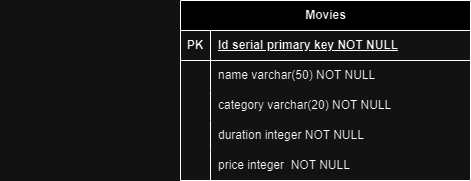

The diagram above was exported from draw.io. Its source (the exported page's mxGraphModel, read from the mxfile embedded in the PNG):
<mxGraphModel dx="1393" dy="766" grid="1" gridSize="10" guides="1" tooltips="1" connect="1" arrows="1" fold="1" page="1" pageScale="1" pageWidth="850" pageHeight="1100" math="0" shadow="0" extFonts="Permanent Marker^https://fonts.googleapis.com/css?family=Permanent+Marker">
  <root>
    <mxCell id="0" />
    <mxCell id="1" parent="0" />
    <mxCell id="2zgQEInh8-sb6j5ZBSqs-1" value="Movies" style="shape=table;startSize=30;container=1;collapsible=1;childLayout=tableLayout;fixedRows=1;rowLines=0;fontStyle=1;align=center;resizeLast=1;html=1;" vertex="1" parent="1">
      <mxGeometry x="280" y="140" width="290" height="180" as="geometry" />
    </mxCell>
    <mxCell id="2zgQEInh8-sb6j5ZBSqs-2" value="" style="shape=tableRow;horizontal=0;startSize=0;swimlaneHead=0;swimlaneBody=0;fillColor=none;collapsible=0;dropTarget=0;points=[[0,0.5],[1,0.5]];portConstraint=eastwest;top=0;left=0;right=0;bottom=1;" vertex="1" parent="2zgQEInh8-sb6j5ZBSqs-1">
      <mxGeometry y="30" width="290" height="30" as="geometry" />
    </mxCell>
    <mxCell id="2zgQEInh8-sb6j5ZBSqs-3" value="PK" style="shape=partialRectangle;connectable=0;fillColor=none;top=0;left=0;bottom=0;right=0;fontStyle=1;overflow=hidden;whiteSpace=wrap;html=1;" vertex="1" parent="2zgQEInh8-sb6j5ZBSqs-2">
      <mxGeometry width="30" height="30" as="geometry">
        <mxRectangle width="30" height="30" as="alternateBounds" />
      </mxGeometry>
    </mxCell>
    <mxCell id="2zgQEInh8-sb6j5ZBSqs-4" value="Id serial primary key NOT NULL" style="shape=partialRectangle;connectable=0;fillColor=none;top=0;left=0;bottom=0;right=0;align=left;spacingLeft=6;fontStyle=5;overflow=hidden;whiteSpace=wrap;html=1;" vertex="1" parent="2zgQEInh8-sb6j5ZBSqs-2">
      <mxGeometry x="30" width="260" height="30" as="geometry">
        <mxRectangle width="260" height="30" as="alternateBounds" />
      </mxGeometry>
    </mxCell>
    <mxCell id="2zgQEInh8-sb6j5ZBSqs-5" value="" style="shape=tableRow;horizontal=0;startSize=0;swimlaneHead=0;swimlaneBody=0;fillColor=none;collapsible=0;dropTarget=0;points=[[0,0.5],[1,0.5]];portConstraint=eastwest;top=0;left=0;right=0;bottom=0;" vertex="1" parent="2zgQEInh8-sb6j5ZBSqs-1">
      <mxGeometry y="60" width="290" height="30" as="geometry" />
    </mxCell>
    <mxCell id="2zgQEInh8-sb6j5ZBSqs-6" value="" style="shape=partialRectangle;connectable=0;fillColor=none;top=0;left=0;bottom=0;right=0;editable=1;overflow=hidden;whiteSpace=wrap;html=1;" vertex="1" parent="2zgQEInh8-sb6j5ZBSqs-5">
      <mxGeometry width="30" height="30" as="geometry">
        <mxRectangle width="30" height="30" as="alternateBounds" />
      </mxGeometry>
    </mxCell>
    <mxCell id="2zgQEInh8-sb6j5ZBSqs-7" value="name varchar(50) NOT NULL" style="shape=partialRectangle;connectable=0;fillColor=none;top=0;left=0;bottom=0;right=0;align=left;spacingLeft=6;overflow=hidden;whiteSpace=wrap;html=1;" vertex="1" parent="2zgQEInh8-sb6j5ZBSqs-5">
      <mxGeometry x="30" width="260" height="30" as="geometry">
        <mxRectangle width="260" height="30" as="alternateBounds" />
      </mxGeometry>
    </mxCell>
    <mxCell id="2zgQEInh8-sb6j5ZBSqs-8" value="" style="shape=tableRow;horizontal=0;startSize=0;swimlaneHead=0;swimlaneBody=0;fillColor=none;collapsible=0;dropTarget=0;points=[[0,0.5],[1,0.5]];portConstraint=eastwest;top=0;left=0;right=0;bottom=0;" vertex="1" parent="2zgQEInh8-sb6j5ZBSqs-1">
      <mxGeometry y="90" width="290" height="30" as="geometry" />
    </mxCell>
    <mxCell id="2zgQEInh8-sb6j5ZBSqs-9" value="" style="shape=partialRectangle;connectable=0;fillColor=none;top=0;left=0;bottom=0;right=0;editable=1;overflow=hidden;whiteSpace=wrap;html=1;" vertex="1" parent="2zgQEInh8-sb6j5ZBSqs-8">
      <mxGeometry width="30" height="30" as="geometry">
        <mxRectangle width="30" height="30" as="alternateBounds" />
      </mxGeometry>
    </mxCell>
    <mxCell id="2zgQEInh8-sb6j5ZBSqs-10" value="category varchar(20) NOT NULL" style="shape=partialRectangle;connectable=0;fillColor=none;top=0;left=0;bottom=0;right=0;align=left;spacingLeft=6;overflow=hidden;whiteSpace=wrap;html=1;" vertex="1" parent="2zgQEInh8-sb6j5ZBSqs-8">
      <mxGeometry x="30" width="260" height="30" as="geometry">
        <mxRectangle width="260" height="30" as="alternateBounds" />
      </mxGeometry>
    </mxCell>
    <mxCell id="2zgQEInh8-sb6j5ZBSqs-11" value="" style="shape=tableRow;horizontal=0;startSize=0;swimlaneHead=0;swimlaneBody=0;fillColor=none;collapsible=0;dropTarget=0;points=[[0,0.5],[1,0.5]];portConstraint=eastwest;top=0;left=0;right=0;bottom=0;" vertex="1" parent="2zgQEInh8-sb6j5ZBSqs-1">
      <mxGeometry y="120" width="290" height="30" as="geometry" />
    </mxCell>
    <mxCell id="2zgQEInh8-sb6j5ZBSqs-12" value="" style="shape=partialRectangle;connectable=0;fillColor=none;top=0;left=0;bottom=0;right=0;editable=1;overflow=hidden;whiteSpace=wrap;html=1;" vertex="1" parent="2zgQEInh8-sb6j5ZBSqs-11">
      <mxGeometry width="30" height="30" as="geometry">
        <mxRectangle width="30" height="30" as="alternateBounds" />
      </mxGeometry>
    </mxCell>
    <mxCell id="2zgQEInh8-sb6j5ZBSqs-13" value="duration integer NOT NULL" style="shape=partialRectangle;connectable=0;fillColor=none;top=0;left=0;bottom=0;right=0;align=left;spacingLeft=6;overflow=hidden;whiteSpace=wrap;html=1;" vertex="1" parent="2zgQEInh8-sb6j5ZBSqs-11">
      <mxGeometry x="30" width="260" height="30" as="geometry">
        <mxRectangle width="260" height="30" as="alternateBounds" />
      </mxGeometry>
    </mxCell>
    <mxCell id="2zgQEInh8-sb6j5ZBSqs-21" style="shape=tableRow;horizontal=0;startSize=0;swimlaneHead=0;swimlaneBody=0;fillColor=none;collapsible=0;dropTarget=0;points=[[0,0.5],[1,0.5]];portConstraint=eastwest;top=0;left=0;right=0;bottom=0;" vertex="1" parent="2zgQEInh8-sb6j5ZBSqs-1">
      <mxGeometry y="150" width="290" height="30" as="geometry" />
    </mxCell>
    <mxCell id="2zgQEInh8-sb6j5ZBSqs-22" style="shape=partialRectangle;connectable=0;fillColor=none;top=0;left=0;bottom=0;right=0;editable=1;overflow=hidden;whiteSpace=wrap;html=1;" vertex="1" parent="2zgQEInh8-sb6j5ZBSqs-21">
      <mxGeometry width="30" height="30" as="geometry">
        <mxRectangle width="30" height="30" as="alternateBounds" />
      </mxGeometry>
    </mxCell>
    <mxCell id="2zgQEInh8-sb6j5ZBSqs-23" value="price integer&amp;nbsp; NOT NULL" style="shape=partialRectangle;connectable=0;fillColor=none;top=0;left=0;bottom=0;right=0;align=left;spacingLeft=6;overflow=hidden;whiteSpace=wrap;html=1;" vertex="1" parent="2zgQEInh8-sb6j5ZBSqs-21">
      <mxGeometry x="30" width="260" height="30" as="geometry">
        <mxRectangle width="260" height="30" as="alternateBounds" />
      </mxGeometry>
    </mxCell>
    <mxCell id="2zgQEInh8-sb6j5ZBSqs-14" value="" style="shape=tableRow;horizontal=0;startSize=0;swimlaneHead=0;swimlaneBody=0;fillColor=none;collapsible=0;dropTarget=0;points=[[0,0.5],[1,0.5]];portConstraint=eastwest;top=0;left=0;right=0;bottom=0;" vertex="1" parent="1">
      <mxGeometry x="100" y="270" width="180" height="30" as="geometry" />
    </mxCell>
    <mxCell id="2zgQEInh8-sb6j5ZBSqs-15" value="" style="shape=partialRectangle;connectable=0;fillColor=none;top=0;left=0;bottom=0;right=0;editable=1;overflow=hidden;whiteSpace=wrap;html=1;" vertex="1" parent="2zgQEInh8-sb6j5ZBSqs-14">
      <mxGeometry width="30" height="30" as="geometry">
        <mxRectangle width="30" height="30" as="alternateBounds" />
      </mxGeometry>
    </mxCell>
  </root>
</mxGraphModel>